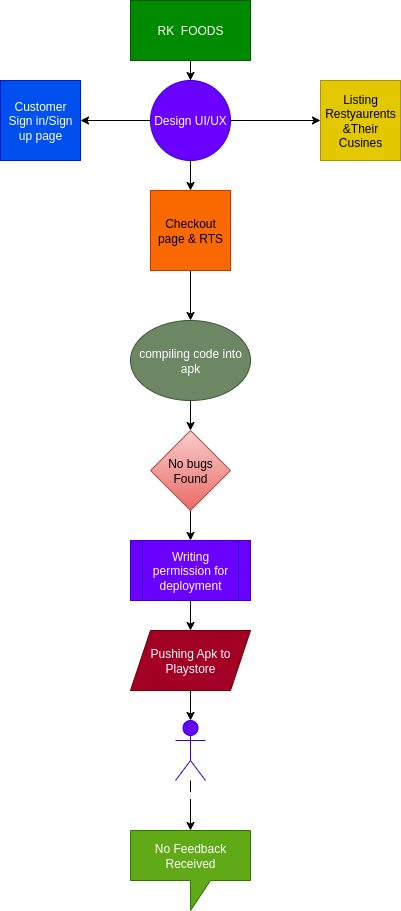

The diagram above was exported from draw.io. Its source (the exported page's mxGraphModel, read from the mxfile embedded in the PNG):
<mxGraphModel dx="810" dy="520" grid="1" gridSize="10" guides="1" tooltips="1" connect="1" arrows="1" fold="1" page="1" pageScale="1" pageWidth="827" pageHeight="1169" math="0" shadow="0">
  <root>
    <mxCell id="0" />
    <mxCell id="1" parent="0" />
    <mxCell id="MWyuz5eBKF9DqzzNNtPO-8" value="" style="edgeStyle=orthogonalEdgeStyle;rounded=0;orthogonalLoop=1;jettySize=auto;html=1;" edge="1" parent="1" source="MWyuz5eBKF9DqzzNNtPO-1" target="MWyuz5eBKF9DqzzNNtPO-2">
      <mxGeometry relative="1" as="geometry" />
    </mxCell>
    <mxCell id="MWyuz5eBKF9DqzzNNtPO-1" value="RK&amp;nbsp; FOODS" style="rounded=0;whiteSpace=wrap;html=1;fillColor=#008a00;strokeColor=#005700;fontColor=#ffffff;" vertex="1" parent="1">
      <mxGeometry x="350" y="240" width="120" height="60" as="geometry" />
    </mxCell>
    <mxCell id="MWyuz5eBKF9DqzzNNtPO-9" style="edgeStyle=orthogonalEdgeStyle;rounded=0;orthogonalLoop=1;jettySize=auto;html=1;exitX=1;exitY=0.5;exitDx=0;exitDy=0;entryX=0;entryY=0.5;entryDx=0;entryDy=0;" edge="1" parent="1" source="MWyuz5eBKF9DqzzNNtPO-2" target="MWyuz5eBKF9DqzzNNtPO-6">
      <mxGeometry relative="1" as="geometry" />
    </mxCell>
    <mxCell id="MWyuz5eBKF9DqzzNNtPO-11" value="" style="edgeStyle=orthogonalEdgeStyle;rounded=0;orthogonalLoop=1;jettySize=auto;html=1;" edge="1" parent="1" source="MWyuz5eBKF9DqzzNNtPO-2" target="MWyuz5eBKF9DqzzNNtPO-5">
      <mxGeometry relative="1" as="geometry" />
    </mxCell>
    <mxCell id="MWyuz5eBKF9DqzzNNtPO-13" value="" style="edgeStyle=orthogonalEdgeStyle;rounded=0;orthogonalLoop=1;jettySize=auto;html=1;" edge="1" parent="1" source="MWyuz5eBKF9DqzzNNtPO-2" target="MWyuz5eBKF9DqzzNNtPO-7">
      <mxGeometry relative="1" as="geometry" />
    </mxCell>
    <mxCell id="MWyuz5eBKF9DqzzNNtPO-2" value="Design UI/UX" style="ellipse;whiteSpace=wrap;html=1;aspect=fixed;fillColor=#6a00ff;fontColor=#ffffff;strokeColor=#3700CC;" vertex="1" parent="1">
      <mxGeometry x="370" y="320" width="80" height="80" as="geometry" />
    </mxCell>
    <mxCell id="MWyuz5eBKF9DqzzNNtPO-5" value="Customer Sign in/Sign up page" style="whiteSpace=wrap;html=1;aspect=fixed;fillColor=#0050ef;fontColor=#ffffff;strokeColor=#001DBC;" vertex="1" parent="1">
      <mxGeometry x="220" y="320" width="80" height="80" as="geometry" />
    </mxCell>
    <mxCell id="MWyuz5eBKF9DqzzNNtPO-6" value="Listing Restyaurents &amp;amp;Their Cusines" style="whiteSpace=wrap;html=1;aspect=fixed;fillColor=#e3c800;fontColor=#000000;strokeColor=#B09500;" vertex="1" parent="1">
      <mxGeometry x="540" y="320" width="80" height="80" as="geometry" />
    </mxCell>
    <mxCell id="MWyuz5eBKF9DqzzNNtPO-15" style="edgeStyle=orthogonalEdgeStyle;rounded=0;orthogonalLoop=1;jettySize=auto;html=1;exitX=0.5;exitY=1;exitDx=0;exitDy=0;entryX=0.5;entryY=0;entryDx=0;entryDy=0;" edge="1" parent="1" source="MWyuz5eBKF9DqzzNNtPO-7" target="MWyuz5eBKF9DqzzNNtPO-14">
      <mxGeometry relative="1" as="geometry" />
    </mxCell>
    <mxCell id="MWyuz5eBKF9DqzzNNtPO-7" value="Checkout page &amp;amp; RTS" style="whiteSpace=wrap;html=1;aspect=fixed;fillColor=#fa6800;fontColor=#000000;strokeColor=#C73500;" vertex="1" parent="1">
      <mxGeometry x="370" y="430" width="80" height="80" as="geometry" />
    </mxCell>
    <mxCell id="MWyuz5eBKF9DqzzNNtPO-17" value="" style="edgeStyle=orthogonalEdgeStyle;rounded=0;orthogonalLoop=1;jettySize=auto;html=1;" edge="1" parent="1" source="MWyuz5eBKF9DqzzNNtPO-14" target="MWyuz5eBKF9DqzzNNtPO-16">
      <mxGeometry relative="1" as="geometry" />
    </mxCell>
    <mxCell id="MWyuz5eBKF9DqzzNNtPO-14" value="compiling code into apk" style="ellipse;whiteSpace=wrap;html=1;fillColor=#6d8764;fontColor=#ffffff;strokeColor=#3A5431;" vertex="1" parent="1">
      <mxGeometry x="350" y="560" width="120" height="80" as="geometry" />
    </mxCell>
    <mxCell id="MWyuz5eBKF9DqzzNNtPO-19" value="" style="edgeStyle=orthogonalEdgeStyle;rounded=0;orthogonalLoop=1;jettySize=auto;html=1;" edge="1" parent="1" source="MWyuz5eBKF9DqzzNNtPO-16" target="MWyuz5eBKF9DqzzNNtPO-18">
      <mxGeometry relative="1" as="geometry" />
    </mxCell>
    <mxCell id="MWyuz5eBKF9DqzzNNtPO-16" value="No bugs Found" style="rhombus;whiteSpace=wrap;html=1;fillColor=#f8cecc;strokeColor=#b85450;gradientColor=#ea6b66;" vertex="1" parent="1">
      <mxGeometry x="370" y="670" width="80" height="80" as="geometry" />
    </mxCell>
    <mxCell id="MWyuz5eBKF9DqzzNNtPO-21" value="" style="edgeStyle=orthogonalEdgeStyle;rounded=0;orthogonalLoop=1;jettySize=auto;html=1;" edge="1" parent="1" source="MWyuz5eBKF9DqzzNNtPO-18" target="MWyuz5eBKF9DqzzNNtPO-20">
      <mxGeometry relative="1" as="geometry" />
    </mxCell>
    <mxCell id="MWyuz5eBKF9DqzzNNtPO-18" value="Writing permission for deployment" style="shape=process;whiteSpace=wrap;html=1;backgroundOutline=1;fillColor=#6a00ff;strokeColor=#3700CC;fontColor=#ffffff;" vertex="1" parent="1">
      <mxGeometry x="350" y="780" width="120" height="60" as="geometry" />
    </mxCell>
    <mxCell id="MWyuz5eBKF9DqzzNNtPO-23" value="" style="edgeStyle=orthogonalEdgeStyle;rounded=0;orthogonalLoop=1;jettySize=auto;html=1;" edge="1" parent="1" source="MWyuz5eBKF9DqzzNNtPO-20" target="MWyuz5eBKF9DqzzNNtPO-22">
      <mxGeometry relative="1" as="geometry" />
    </mxCell>
    <mxCell id="MWyuz5eBKF9DqzzNNtPO-20" value="Pushing Apk to Playstore" style="shape=parallelogram;perimeter=parallelogramPerimeter;whiteSpace=wrap;html=1;fixedSize=1;fillColor=#a20025;fontColor=#ffffff;strokeColor=#6F0000;" vertex="1" parent="1">
      <mxGeometry x="350" y="870" width="120" height="60" as="geometry" />
    </mxCell>
    <mxCell id="MWyuz5eBKF9DqzzNNtPO-25" value="" style="edgeStyle=orthogonalEdgeStyle;rounded=0;orthogonalLoop=1;jettySize=auto;html=1;" edge="1" parent="1" source="MWyuz5eBKF9DqzzNNtPO-22" target="MWyuz5eBKF9DqzzNNtPO-24">
      <mxGeometry relative="1" as="geometry" />
    </mxCell>
    <mxCell id="MWyuz5eBKF9DqzzNNtPO-22" value="Customer using Application" style="shape=umlActor;verticalLabelPosition=bottom;verticalAlign=top;html=1;outlineConnect=0;fillColor=#6a00ff;fontColor=#ffffff;strokeColor=#3700CC;" vertex="1" parent="1">
      <mxGeometry x="395" y="960" width="30" height="60" as="geometry" />
    </mxCell>
    <mxCell id="MWyuz5eBKF9DqzzNNtPO-24" value="No Feedback Received" style="shape=callout;whiteSpace=wrap;html=1;perimeter=calloutPerimeter;fillColor=#60a917;fontColor=#ffffff;strokeColor=#2D7600;" vertex="1" parent="1">
      <mxGeometry x="350" y="1070" width="120" height="80" as="geometry" />
    </mxCell>
  </root>
</mxGraphModel>